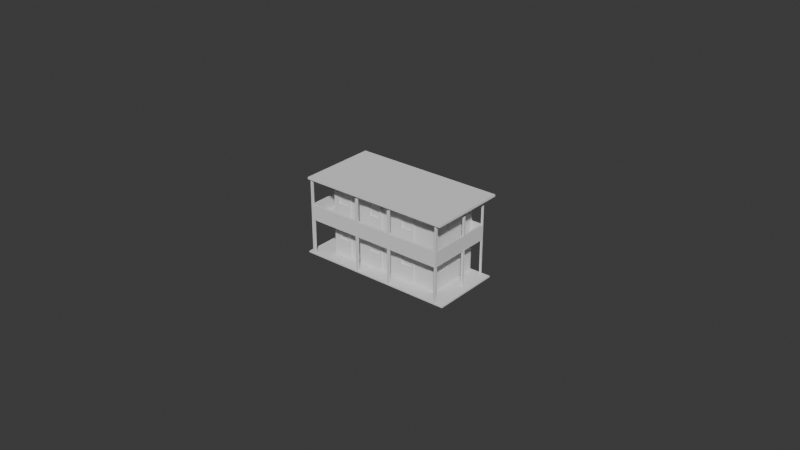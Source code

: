 # Source: Motel.blend  (saved by Blender 5.0.119; exported with 4.5.12 LTS)
import bpy
from mathutils import Matrix  # noqa: F401  (used for matrix-valued properties, if any)

bpy.ops.wm.read_factory_settings(use_empty=True)
scene = bpy.context.scene
scene.name = 'Scene'

# ---- collections
col_collection = bpy.data.collections.new('Collection'); scene.collection.children.link(col_collection)

# ---- world
world_world = bpy.data.worlds.new('World'); scene.world = world_world
world_world.use_nodes = True; world_world.node_tree.nodes.clear()
_N = world_world.node_tree.nodes; _L = world_world.node_tree.links
n0 = _N.new('ShaderNodeOutputWorld'); n0.name = 'World Output'; n0.location = (200, 100)
n1 = _N.new('ShaderNodeBackground'); n1.name = 'Background'; n1.location = (-200, 100)
n1.inputs[0].default_value = (0.05088, 0.05088, 0.05088, 1.0)
_L.new(n1.outputs[0], n0.inputs[0])
n0.is_active_output = True
world_world.color = (0.05088, 0.05088, 0.05088)
world_world.sun_shadow_jitter_overblur = 0.0

# ---- meshes
me_cube_012 = bpy.data.meshes.new('Cube.012')
me_cube_012.from_pydata([(-0.00035, -0.0003181, -0.005838), (-0.00035, -0.0003181, 0.005838), (-0.00035, 0.0003181, -0.005838), (-0.00035, 0.0003181, 0.005838), (0.00035, -0.0003181, -0.005838), (0.00035, -0.0003181, 0.005838), (0.00035, 0.0003181, -0.005838), (0.00035, 0.0003181, 0.005838), (-0.001992, -0.01299, -0.005838), (0.04881, -0.01299, -0.005838), (-0.001992, 0.009489, -0.005838), (0.04881, 0.009489, -0.005838), (-0.001992, 0.009489, -0.00628), (-0.001992, -0.01299, -0.00628), (0.04881, -0.01299, -0.00628), (0.04881, 0.009489, -0.00628), (0.04184, 0.006372, 0.01491), (0.004691, -0.008318, -0.00591), (0.01023, -0.00797, 0.01111), (0.04184, 0.006372, 0.01067), (0.004817, 0.006372, 0.01491), (0.004691, -0.008318, 0.01758), (0.004691, 0.009066, -0.00591), (0.04184, 0.002777, 0.01491), (0.004817, 0.006372, 0.01067), (0.04184, 0.002777, 0.01067), (0.006644, -0.00797, 0.01111), (0.004691, 0.009066, 0.01758), (0.04184, -0.001932, 0.01491), (0.004817, 0.002777, 0.01491), (0.04212, -0.008318, -0.00591), (0.004817, 0.002777, 0.01067), (0.04184, -0.001932, 0.01067), (0.01023, -0.00797, 0.01518), (0.04212, -0.008318, 0.01758), (0.04184, -0.005526, 0.01491), (0.004817, -0.001932, 0.01491), (0.04184, -0.005526, 0.01067), (0.04212, 0.009066, -0.00591), (0.006644, -0.00797, 0.01518), (0.04184, 0.006372, 0.00376), (0.04212, 0.009066, 0.01758), (0.004817, -0.001932, 0.01067), (0.01623, -0.00797, 0.006063), (0.04184, 0.006372, -0.0004806), (-0.0004268, 0.009066, 0.006232), (0.04184, 0.002777, 0.00376), (0.004817, -0.005526, 0.01491), (0.01623, -0.009016, 0.006063), (-0.0004268, 0.009066, 0.005436), (0.04184, 0.002777, -0.0004806), (0.004817, -0.005526, 0.01067), (0.04184, -0.001932, 0.00376), (0.01093, -0.00797, 0.006063), (-0.0004268, -0.008318, 0.005436), (0.04184, -0.001932, -0.0004806), (0.004817, 0.006372, 0.00376), (0.01093, -0.009016, 0.006063), (0.04184, -0.005526, 0.00376), (0.004817, 0.006372, -0.0004806), (-0.0004268, -0.008318, 0.006232), (0.04184, -0.005526, -0.0004806), (0.01623, -0.00797, 0.01573), (0.004691, -0.008318, 0.006232), (0.004817, 0.002777, 0.00376), (0.004691, -0.008318, 0.005436), (0.01093, -0.00797, 0.01573), (0.004817, 0.002777, -0.0004806), (0.004691, 0.009066, 0.005436), (0.004691, 0.009066, 0.006232), (0.004817, -0.001932, 0.00376), (0.02212, -0.00797, 0.01102), (0.004817, -0.001932, -0.0004806), (0.04212, 0.009066, 0.005436), (0.04212, 0.009066, 0.006232), (0.004817, -0.005526, 0.00376), (0.01853, -0.00797, 0.01102), (0.04212, -0.008318, 0.005436), (0.004817, -0.005526, -0.0004806), (0.04212, -0.008318, 0.006232), (0.02212, -0.00797, 0.01509), (0.0462, -0.008318, 0.005436), (0.0462, -0.008318, 0.006232), (0.0462, 0.009066, 0.005436), (0.01853, -0.00797, 0.01509), (0.0462, 0.009066, 0.006232), (0.02812, -0.00797, 0.005966), (0.004691, -0.01288, 0.006232), (-0.0004268, -0.01288, 0.006232), (0.02812, -0.009016, 0.005966), (-0.0004268, -0.01288, 0.005436), (0.02282, -0.00797, 0.005966), (0.004691, -0.01288, 0.005436), (0.02282, -0.009016, 0.005966), (0.0462, -0.01288, 0.005436), (0.02812, -0.00797, 0.01564), (0.0462, -0.01288, 0.006232), (0.04212, -0.01288, 0.005436), (0.02282, -0.00797, 0.01564), (0.04212, -0.01288, 0.006232), (-0.00101, -0.01336, 0.01912), (0.03401, -0.00797, 0.01092), (-0.00101, -0.01336, 0.01847), (-0.00101, 0.01204, 0.01847), (0.03042, -0.00797, 0.01092), (-0.00101, 0.01204, 0.01912), (0.000477, -0.0117, 0.01758), (0.03401, -0.00797, 0.01499), (0.000477, 0.01103, 0.01758), (0.03042, -0.00797, 0.01499), (0.04634, 0.01103, 0.01758), (0.04634, -0.0117, 0.01758), (0.04001, -0.00797, 0.00587), (0.000477, -0.0117, 0.01847), (0.000477, 0.01103, 0.01847), (0.04001, -0.009016, 0.00587), (0.0347, -0.00797, 0.00587), (0.04634, 0.01103, 0.01847), (0.04634, -0.0117, 0.01847), (0.0347, -0.009016, 0.00587), (0.004691, -0.008318, 0.01912), (0.04001, -0.00797, 0.01554), (0.004691, 0.009066, 0.01912), (0.04212, 0.009066, 0.01912), (0.0347, -0.00797, 0.01554), (0.04212, -0.008318, 0.01912), (0.01023, -0.00797, -0.000468), (0.04525, -0.01028, 0.01912), (0.001566, -0.01028, 0.01912), (0.006644, -0.00797, -0.000468), (0.001566, 0.01103, 0.01912), (0.04525, 0.01103, 0.01912), (0.04783, 0.01204, 0.01847), (0.01023, -0.00797, 0.003601), (0.04783, -0.01336, 0.01847), (0.04783, -0.01336, 0.01912), (0.006644, -0.00797, 0.003601), (0.04783, 0.01204, 0.01912), (0.0003612, 0.009066, 0.006232), (0.01623, -0.00797, -0.00552), (7.576e-05, -0.008318, 0.006232), (0.0003612, 0.009066, 0.005436), (0.01093, -0.00797, -0.00552), (0.0003612, -0.008318, 0.005436), (0.0003612, -0.01288, 0.006232), (0.01623, -0.00797, 0.004149), (0.0003612, -0.01288, 0.005436), (0.004691, -0.01214, 0.006232), (0.01093, -0.00797, 0.004149), (-0.0004268, -0.01214, 0.006232), (-0.0004268, -0.01214, 0.005436), (0.02212, -0.00797, -0.0005647), (0.004691, -0.01214, 0.005436), (0.04212, -0.01214, 0.005436), (0.01853, -0.00797, -0.0005647), (0.04212, -0.01214, 0.006232), (0.0462, -0.01214, 0.006232), (0.02212, -0.00797, 0.003504), (0.0462, -0.01214, 0.005436), (7.576e-05, -0.01214, 0.006232), (0.01853, -0.00797, 0.003504), (0.0003612, -0.01214, 0.005436), (0.04565, 0.009066, 0.005436), (0.02812, -0.00797, -0.005617), (0.04565, -0.008318, 0.005436), (0.04565, 0.009066, 0.006232), (0.02282, -0.00797, -0.005617), (0.04565, -0.008318, 0.006232), (0.04565, -0.01288, 0.005436), (0.02812, -0.00797, 0.004053), (0.04565, -0.01288, 0.006232), (0.02282, -0.00797, 0.004053), (0.04565, -0.01214, 0.005436), (0.04565, -0.01214, 0.006232), (0.004691, 0.008637, -0.00591), (0.03401, -0.00797, -0.0006614), (0.0462, 0.008637, 0.005436), (0.004691, 0.008637, 0.01758), (0.03042, -0.00797, -0.0006614), (0.04212, 0.008637, -0.00591), (0.04212, 0.008637, 0.01758), (0.03401, -0.00797, 0.003407), (0.0462, 0.008637, 0.006232), (-0.0004268, 0.008637, 0.005436), (0.03042, -0.00797, 0.003407), (-0.0004268, 0.008637, 0.006232), (0.04212, 0.008637, 0.006232), (0.04001, -0.00797, -0.005713), (0.04212, 0.008637, 0.005436), (0.0347, -0.00797, -0.005713), (0.004691, 0.008637, 0.006232), (0.004691, 0.008637, 0.005436), (-0.00101, 0.01146, 0.01847), (0.04001, -0.00797, 0.003956), (0.000477, 0.01051, 0.01758), (0.04634, 0.01051, 0.01758), (0.0347, -0.00797, 0.003956), (0.000477, 0.01051, 0.01847), (0.04634, 0.01051, 0.01847), (0.004691, 0.008637, 0.01912), (0.04212, 0.008637, 0.01912), (0.001566, 0.01051, 0.01912), (0.04525, 0.01051, 0.01912), (0.04783, 0.01146, 0.01847), (-0.00101, 0.01146, 0.01912), (0.04783, 0.01146, 0.01912), (0.0003612, 0.008637, 0.005436), (7.576e-05, 0.008637, 0.006232), (0.04565, 0.008637, 0.005436), (0.04565, 0.008637, 0.006232), (0.0001217, 0.009066, 0.01026), (0.004691, 0.009066, 0.01026), (7.576e-05, -0.008318, 0.01026), (-0.0004268, -0.008318, 0.01026), (0.0462, 0.008637, 0.01026), (0.0462, -0.008318, 0.01026), (-0.0004268, 0.008637, 0.01026), (-0.0004268, 0.009066, 0.01026), (-0.0004268, -0.01214, 0.01026), (-0.0004268, -0.01288, 0.01026), (0.004691, 0.008637, 0.01026), (0.04565, 0.009066, 0.01026), (0.0462, 0.009066, 0.01026), (9.321e-05, -0.01288, 0.01026), (0.04212, -0.01288, 0.01026), (0.004691, -0.01288, 0.01026), (0.04212, -0.01214, 0.01026), (0.0462, -0.01214, 0.01026), (7.576e-05, -0.01214, 0.01026), (7.576e-05, 0.008637, 0.01026), (0.004691, -0.01214, 0.01026), (0.0462, -0.01288, 0.01026), (0.04565, -0.01214, 0.01026), (0.04212, 0.009066, 0.01026), (0.04565, -0.008318, 0.01026), (0.04565, -0.01288, 0.01026), (0.04565, 0.008637, 0.01026), (0.04212, 0.008637, 0.01026), (0.0462, 0.008637, -0.005813), (0.0462, 0.009066, -0.005813), (0.04565, 0.009066, -0.005813), (-0.0004268, -0.01214, -0.005813), (-0.0004268, -0.01288, -0.005813), (0.0462, -0.01214, -0.005813), (0.0462, -0.01288, -0.005813), (-0.0004268, 0.009066, -0.005813), (0.0003612, 0.009066, -0.005813), (0.0003612, -0.01288, -0.005813), (0.0003612, 0.008637, -0.005813), (0.0003612, -0.01214, -0.005813), (0.04565, -0.01288, -0.005813), (0.04565, -0.01214, -0.005813), (-0.0004268, 0.008637, -0.005813), (0.04565, 0.008637, -0.005813), (-0.0004268, 0.008637, 0.01845), (-0.0004268, 0.009066, 0.01845), (-0.0004268, -0.01214, 0.01845), (-0.0004268, -0.01288, 0.01845), (9.321e-05, -0.01288, 0.01845), (0.0001217, 0.009066, 0.01845), (7.576e-05, -0.01214, 0.01845), (7.576e-05, 0.008637, 0.01845), (0.0462, -0.01288, 0.01857), (0.0462, -0.01214, 0.01857), (0.04565, -0.01214, 0.01857), (0.04565, -0.01288, 0.01857), (0.01093, -0.008318, 0.01573), (0.01093, -0.008318, 0.01569), (0.01853, -0.008318, 0.01509), (0.01623, -0.008318, 0.01573), (0.02212, -0.008318, 0.01509), (0.02282, -0.008318, 0.01208), (0.02212, -0.008318, 0.01229), (0.02282, -0.008318, 0.01564), (0.03401, -0.008318, 0.01092), (0.03401, -0.008318, 0.01499), (0.03042, -0.008318, 0.01092), (0.03042, -0.008318, 0.01499), (0.04001, -0.008318, 0.01554), (0.0347, -0.008318, 0.009085), (0.0347, -0.008318, 0.01554), (0.02812, -0.008318, 0.01564), (0.006644, -0.008318, 0.01111), (0.006644, -0.008318, 0.01518), (0.01093, -0.008318, 0.009278), (0.01093, -0.008318, 0.006232), (0.01623, -0.008318, 0.006232), (0.01023, -0.008318, 0.01111), (0.01023, -0.008318, 0.01518), (0.01853, -0.008318, 0.01102), (0.02212, -0.008318, 0.01102), (0.04001, -0.008318, 0.006232), (0.0347, -0.008318, 0.006232), (0.02812, -0.008318, 0.006232), (0.02282, -0.008318, 0.006232), (0.01093, -0.008318, 0.004149), (0.01093, -0.008318, 0.003546), (0.01853, -0.008318, 0.003504), (0.01623, -0.008318, 0.004149), (0.02212, -0.008318, 0.003504), (0.02812, -0.008318, 0.004053), (0.02812, -0.008318, 0.0008374), (0.02212, -0.008318, 0.0001533), (0.02282, -0.008318, -5.734e-05), (0.02282, -0.008318, 0.004053), (0.03401, -0.008318, -0.0006614), (0.03401, -0.008318, 0.003407), (0.03042, -0.008318, 0.0006915), (0.03042, -0.008318, -0.0006614), (0.03042, -0.008318, 0.003407), (0.04001, -0.008318, 0.003956), (0.0347, -0.008318, 0.003956), (0.006644, -0.008318, -0.000468), (0.006644, -0.008318, 0.003601), (0.01023, -0.008318, 0.003601), (0.01093, -0.008318, -0.00552), (0.01623, -0.008318, -0.00552), (0.01023, -0.008318, -0.000468), (0.01623, -0.008318, 0.0009341), (0.01853, -0.008318, 0.0007882), (0.01853, -0.008318, -0.0005647), (0.02212, -0.008318, -0.0005647), (0.0347, -0.008318, -0.005713), (0.02812, -0.008318, -0.005617), (0.04001, -0.008318, -0.005713), (0.02282, -0.008318, -0.005617), (0.01093, -0.009016, 0.006232), (0.01623, -0.009016, 0.006232), (0.02282, -0.009016, 0.006232), (0.0347, -0.009016, 0.006232), (0.02812, -0.009016, 0.006232), (0.04001, -0.009016, 0.006232), (0.004691, -0.005526, 0.01067), (0.004691, -0.005526, 0.01491), (0.004691, -0.001932, 0.01067), (0.004691, -0.001932, 0.01491), (0.004691, 0.002777, 0.01491), (0.004691, 0.002777, 0.01067), (0.004691, 0.006372, 0.01067), (0.004691, 0.006372, 0.01491), (0.004691, -0.005526, -0.0004806), (0.004691, -0.001932, -0.0004806), (0.004691, -0.005526, 0.00376), (0.004691, -0.001932, 0.00376), (0.004691, 0.002777, 0.00376), (0.004691, 0.002777, -0.0004806), (0.004691, 0.006372, -0.0004806), (0.004691, 0.006372, 0.00376), (0.04212, 0.002777, 0.01067), (0.04212, -0.001932, 0.01491), (0.04212, 0.006372, 0.01491), (0.04212, 0.006372, 0.01067), (0.04212, 0.002777, 0.01491), (0.04212, -0.005526, 0.01067), (0.04212, -0.005526, 0.01491), (0.04212, -0.001932, 0.01067), (0.04212, -0.005526, 0.00376), (0.04212, -0.001932, 0.00376), (0.04212, 0.002777, 0.00376), (0.04212, 0.006372, -0.0004806), (0.04212, 0.006372, 0.00376), (0.04212, 0.002777, -0.0004806), (0.04212, -0.005526, -0.0004806), (0.04212, -0.001932, -0.0004806), (0.04565, 0.009066, 0.01761), (0.0462, 0.009066, 0.01761), (0.0462, 0.008637, 0.01761), (0.04565, 0.008637, 0.01761), (0.01691, -0.01286, -0.005838), (0.01691, -0.01286, 0.005838), (0.01691, -0.01223, -0.005838), (0.01691, -0.01223, 0.005838), (0.01761, -0.01286, -0.005838), (0.01761, -0.01286, 0.005838), (0.01761, -0.01223, -0.005838), (0.01761, -0.01223, 0.005838), (0.02875, -0.01286, -0.005838), (0.02875, -0.01286, 0.005838), (0.02875, -0.01223, -0.005838), (0.02875, -0.01223, 0.005838), (0.02945, -0.01286, -0.005838), (0.02945, -0.01286, 0.005838), (0.02945, -0.01223, -0.005838), (0.02945, -0.01223, 0.005838), (0.01691, -0.01286, 0.01029), (0.01691, -0.01286, 0.0174), (0.01691, -0.01223, 0.01029), (0.01691, -0.01223, 0.0174), (0.01761, -0.01286, 0.01029), (0.01761, -0.01286, 0.0174), (0.01761, -0.01223, 0.01029), (0.01761, -0.01223, 0.0174), (0.02875, -0.01286, 0.01029), (0.02875, -0.01286, 0.0174), (0.02875, -0.01223, 0.01029), (0.02875, -0.01223, 0.0174), (0.02945, -0.01286, 0.01029), (0.02945, -0.01286, 0.0174), (0.02945, -0.01223, 0.01029), (0.02945, -0.01223, 0.0174), (-0.0004512, -0.0002977, 0.01027), (-0.0004512, -0.0002977, 0.01737), (-0.0004512, 0.0003386, 0.01027), (-0.0004512, 0.0003386, 0.01737), (0.0001107, -0.0002977, 0.01027), (0.0001107, -0.0002977, 0.01737), (0.0001107, 0.0003386, 0.01027), (0.0001107, 0.0003386, 0.01737), (0.04568, -0.0002977, 0.01027), (0.04568, -0.0002977, 0.01737), (0.04568, 0.0003386, 0.01027), (0.04568, 0.0003386, 0.01737), (0.04624, -0.0002977, 0.01027), (0.04624, -0.0002977, 0.01737), (0.04624, 0.0003386, 0.01027), (0.04624, 0.0003386, 0.01737), (0.04558, -0.0003181, -0.005838), (0.04558, -0.0003181, 0.005838), (0.04558, 0.0003181, -0.005838), (0.04558, 0.0003181, 0.005838), (0.04628, -0.0003181, -0.005838), (0.04628, -0.0003181, 0.005838), (0.04628, 0.0003181, -0.005838), (0.04628, 0.0003181, 0.005838)], [], [(0, 1, 3, 2), (2, 3, 7, 6), (6, 7, 5, 4), (4, 5, 1, 0), (2, 6, 4, 0), (7, 3, 1, 5), (8, 9, 11, 10), (13, 12, 15, 14), (8, 13, 14, 9), (9, 14, 15, 11), (10, 12, 13, 8), (11, 15, 12, 10), (161, 152, 92, 146), (162, 165, 85, 83), (96, 156, 227, 231), (206, 143, 54, 183), (174, 179, 30, 17), (177, 21, 106, 194), (182, 82, 81, 176), (138, 141, 49, 45), (185, 45, 49, 183), (144, 87, 225, 223), (149, 150, 90, 88), (161, 146, 247, 249), (69, 74, 73, 68), (156, 82, 215, 227), (270, 272, 271, 273), (275, 274, 279, 280), (292, 279, 274, 276, 277, 275, 280, 278, 291, 79, 34, 21, 63, 285, 284, 287, 282, 283, 288, 267, 266, 269, 286, 294, 271, 272, 290, 289, 268, 270, 273, 281, 293), (287, 284, 267, 288), (174, 191, 68, 22), (190, 177, 27, 69), (308, 307, 301, 323, 325, 303, 302, 321, 320, 319, 318, 316, 315, 296, 314, 317, 312, 313, 65, 17, 30, 324, 322, 311, 306, 305), (314, 296, 295, 298, 318, 319, 297, 299, 302, 303, 304, 300, 301, 307, 309, 306, 311, 310, 324, 30, 77, 65, 313), (69, 27, 41, 74), (22, 68, 73, 38), (186, 180, 350, 351), (350, 180, 34, 354, 349, 355, 353, 79, 186, 351, 348, 352), (354, 34, 79, 353), (77, 30, 179, 188, 360, 359, 361, 358, 357, 363, 362, 356), (360, 188, 77, 356, 357, 358), (170, 168, 94, 96), (99, 87, 92, 97), (146, 144, 88, 90), (152, 153, 97, 92), (88, 144, 223, 219), (158, 94, 244, 243), (158, 156, 96, 94), (132, 103, 105, 137), (201, 130, 105, 204), (180, 41, 110, 195), (202, 127, 135, 205), (194, 106, 113, 197), (106, 111, 118, 113), (110, 108, 114, 117), (195, 110, 117, 198), (21, 34, 111, 106), (197, 113, 102, 192), (198, 117, 132, 203), (41, 27, 108, 110), (200, 199, 120, 125), (122, 123, 131, 130), (125, 120, 128, 127), (200, 125, 127, 202), (199, 122, 130, 201), (102, 134, 135, 100), (192, 102, 100, 204), (203, 132, 137, 205), (113, 118, 134, 102), (117, 114, 103, 132), (127, 128, 100, 135), (130, 131, 137, 105), (92, 87, 144, 146), (45, 185, 216, 217), (69, 68, 141, 138), (191, 65, 143, 206), (49, 141, 246, 245), (54, 143, 161, 150), (63, 140, 159, 147), (81, 82, 156, 158), (164, 81, 158, 172), (326, 285, 63, 147, 155, 79, 291, 331, 329, 292, 293, 330, 328, 294, 286, 327), (167, 79, 155, 173), (65, 77, 153, 152), (60, 54, 150, 149), (143, 65, 152, 161), (190, 69, 211, 220), (77, 164, 172, 153), (153, 172, 168, 97), (74, 186, 237, 233), (99, 97, 168, 170), (188, 73, 162, 208), (186, 79, 167, 209), (73, 74, 165, 162), (69, 138, 210, 211), (77, 188, 208, 164), (63, 190, 207, 140), (68, 191, 206, 141), (134, 203, 205, 135), (103, 192, 204, 105), (120, 199, 201, 128), (123, 200, 202, 131), (123, 122, 199, 200), (118, 198, 203, 134), (114, 197, 192, 103), (111, 195, 198, 118), (108, 194, 197, 114), (131, 202, 205, 137), (34, 180, 195, 111), (128, 201, 204, 100), (38, 73, 188, 179), (74, 41, 180, 186), (21, 333, 332, 63), (337, 338, 190, 63, 332, 334, 335, 333, 21, 177, 339, 336), (177, 190, 338, 339), (343, 342, 65, 191, 347, 344), (347, 191, 174, 17, 65, 342, 340, 341, 343, 344, 345, 346), (164, 208, 176, 81), (185, 60, 213, 216), (60, 185, 183, 54), (85, 182, 176, 83), (27, 177, 194, 108), (22, 38, 179, 174), (141, 206, 248, 246), (85, 165, 221, 222), (229, 210, 259, 261), (236, 234, 215, 214), (217, 216, 254, 255), (226, 230, 225, 224), (230, 228, 223, 225), (220, 211, 210, 229), (212, 213, 218, 228), (215, 234, 232, 227), (235, 231, 262, 265), (233, 237, 236, 221), (214, 222, 365, 366), (212, 229, 216, 213), (159, 140, 212, 228), (165, 74, 233, 221), (149, 88, 219, 218), (209, 167, 234, 236), (87, 99, 224, 225), (186, 209, 236, 237), (147, 159, 228, 230), (140, 207, 229, 212), (170, 96, 231, 235), (207, 190, 220, 229), (82, 182, 214, 215), (155, 147, 230, 226), (182, 85, 222, 214), (60, 149, 218, 213), (167, 173, 232, 234), (138, 45, 217, 210), (170, 235, 224, 99), (155, 226, 232, 173), (224, 235, 232, 226), (253, 240, 239, 238), (251, 243, 244, 250), (241, 249, 247, 242), (246, 248, 252, 245), (206, 183, 252, 248), (168, 172, 251, 250), (83, 176, 238, 239), (146, 90, 242, 247), (176, 208, 253, 238), (90, 150, 241, 242), (208, 162, 240, 253), (94, 168, 250, 244), (162, 83, 239, 240), (150, 161, 249, 241), (172, 158, 243, 251), (183, 49, 245, 252), (261, 259, 255, 254), (260, 256, 257, 258), (216, 229, 261, 254), (218, 219, 257, 256), (223, 228, 260, 258), (228, 218, 256, 260), (210, 217, 255, 259), (219, 223, 258, 257), (263, 264, 265, 262), (227, 232, 264, 263), (231, 227, 263, 262), (232, 235, 265, 264), (287, 18, 26, 282), (282, 26, 39, 283), (283, 39, 33, 288), (288, 33, 18, 287), (26, 18, 33, 39), (43, 53, 57, 48), (285, 326, 57, 53, 66, 266, 267, 284), (266, 66, 62, 269), (286, 269, 62, 43, 48, 327), (53, 43, 62, 66), (48, 57, 326, 327), (290, 71, 76, 289), (289, 76, 84, 268), (268, 84, 80, 270), (272, 270, 80, 71, 290), (76, 71, 80, 84), (86, 91, 93, 89), (294, 328, 93, 91, 98, 273, 271), (273, 98, 95, 281), (293, 281, 95, 86, 89, 330), (91, 86, 95, 98), (89, 93, 328, 330), (274, 101, 104, 276), (276, 104, 109, 277), (277, 109, 107, 275), (275, 107, 101, 274), (104, 101, 107, 109), (112, 116, 119, 115), (292, 329, 119, 116, 124, 280, 279), (280, 124, 121, 278), (291, 278, 121, 112, 115, 331), (116, 112, 121, 124), (115, 119, 329, 331), (317, 126, 129, 312), (312, 129, 136, 313), (313, 136, 133, 314), (314, 133, 126, 317), (129, 126, 133, 136), (316, 139, 142, 315), (296, 315, 142, 148, 295), (295, 148, 145, 298), (318, 298, 145, 139, 316), (142, 139, 145, 148), (321, 151, 154, 320), (319, 320, 154, 160, 297), (297, 160, 157, 299), (302, 299, 157, 151, 321), (154, 151, 157, 160), (323, 163, 166, 325), (303, 325, 166, 171, 304), (304, 171, 169, 300), (301, 300, 169, 163, 323), (166, 163, 169, 171), (305, 175, 178, 308), (307, 308, 178, 184, 309), (309, 184, 181, 306), (306, 181, 175, 305), (178, 175, 181, 184), (324, 187, 189, 322), (189, 196, 311, 322), (311, 196, 193, 310), (310, 193, 187, 324), (189, 187, 193, 196), (338, 24, 20, 339), (337, 31, 24, 338), (336, 29, 31, 337), (339, 20, 29, 336), (31, 29, 20, 24), (334, 42, 36, 335), (332, 51, 42, 334), (333, 47, 51, 332), (335, 36, 47, 333), (51, 47, 36, 42), (346, 59, 56, 347), (345, 67, 59, 346), (344, 64, 67, 345), (347, 56, 64, 344), (67, 64, 56, 59), (341, 72, 70, 343), (340, 78, 72, 341), (342, 75, 78, 340), (343, 70, 75, 342), (78, 75, 70, 72), (16, 19, 351, 350), (19, 25, 348, 351), (25, 23, 352, 348), (23, 16, 350, 352), (19, 16, 23, 25), (28, 32, 355, 349), (32, 37, 353, 355), (37, 35, 354, 353), (35, 28, 349, 354), (32, 28, 35, 37), (40, 44, 359, 360), (44, 50, 361, 359), (50, 46, 358, 361), (46, 40, 360, 358), (44, 40, 46, 50), (52, 55, 363, 357), (55, 61, 362, 363), (61, 58, 356, 362), (58, 52, 357, 356), (55, 52, 58, 61), (364, 367, 366, 365), (222, 221, 364, 365), (221, 236, 367, 364), (236, 214, 366, 367), (368, 369, 371, 370), (370, 371, 375, 374), (374, 375, 373, 372), (372, 373, 369, 368), (370, 374, 372, 368), (375, 371, 369, 373), (376, 377, 379, 378), (378, 379, 383, 382), (382, 383, 381, 380), (380, 381, 377, 376), (378, 382, 380, 376), (383, 379, 377, 381), (384, 385, 387, 386), (386, 387, 391, 390), (390, 391, 389, 388), (388, 389, 385, 384), (386, 390, 388, 384), (391, 387, 385, 389), (392, 393, 395, 394), (394, 395, 399, 398), (398, 399, 397, 396), (396, 397, 393, 392), (394, 398, 396, 392), (399, 395, 393, 397), (400, 401, 403, 402), (402, 403, 407, 406), (406, 407, 405, 404), (404, 405, 401, 400), (402, 406, 404, 400), (407, 403, 401, 405), (408, 409, 411, 410), (410, 411, 415, 414), (414, 415, 413, 412), (412, 413, 409, 408), (410, 414, 412, 408), (415, 411, 409, 413), (416, 417, 419, 418), (418, 419, 423, 422), (422, 423, 421, 420), (420, 421, 417, 416), (418, 422, 420, 416), (423, 419, 417, 421)])
_uv = me_cube_012.uv_layers.new(name='UVMap')
_uv.uv.foreach_set('vector', [0.375, 0.0, 0.625, 0.0, 0.625, 0.25, 0.375, 0.25, 0.375, 0.25, 0.625, 0.25, 0.625, 0.5, 0.375, 0.5, 0.375, 0.5, 0.625, 0.5, 0.625, 0.75, 0.375, 0.75, 0.375, 0.75, 0.625, 0.75, 0.625, 1.0, 0.375, 1.0, 0.125, 0.5, 0.375, 0.5, 0.375, 0.75, 0.125, 0.75, 0.625, 0.5, 0.875, 0.5, 0.875, 0.75, 0.625, 0.75, 0.0, 0.0, 1.0, 0.0, 1.0, 1.0, 0.0, 1.0, 0.0, 0.0, 0.0, 1.0, 1.0, 1.0, 1.0, 0.0, 0.0, 0.0, 0.0, 0.0, 1.0, 0.0, 1.0, 0.0, 1.0, 0.0, 1.0, 0.0, 1.0, 1.0, 1.0, 1.0, 0.0, 1.0, 0.0, 1.0, 0.0, 0.0, 0.0, 0.0, 1.0, 1.0, 1.0, 1.0, 0.0, 1.0, 0.0, 1.0, 0.4958, 0.0, 0.4958, 0.0, 0.4958, 0.0, 0.4958, 0.0, 0.4958, 0.5, 0.5042, 0.5, 0.5042, 0.5, 0.4958, 0.5, 0.5042, 0.75, 0.5042, 0.75, 0.5042, 0.75, 0.5042, 0.75, 0.4958, 0.2438, 0.4958, 0.0, 0.4958, 0.0, 0.4958, 0.2438, 0.125, 0.5062, 0.375, 0.5062, 0.375, 0.75, 0.125, 0.75, 0.625, 0.2438, 0.625, 0.0, 0.625, 0.0, 0.625, 0.2438, 0.5042, 0.5062, 0.5042, 0.75, 0.4958, 0.75, 0.4958, 0.5062, 0.5042, 0.25, 0.4958, 0.25, 0.4958, 0.25, 0.5042, 0.25, 0.5042, 0.2438, 0.5042, 0.25, 0.4958, 0.25, 0.4958, 0.2438, 0.5042, 1.0, 0.5042, 1.0, 0.5042, 1.0, 0.5042, 1.0, 0.5042, 0.0, 0.4958, 0.0, 0.4958, 0.0, 0.5042, 0.0, 0.4958, 0.0, 0.4958, 0.0, 0.4958, 0.0, 0.4958, 0.0, 0.5042, 0.25, 0.5042, 0.5, 0.4958, 0.5, 0.4958, 0.25, 0.5042, 0.75, 0.5042, 0.75, 0.5042, 0.75, 0.5042, 0.75, 0.5985, 0.8836, 0.5688, 0.8836, 0.5665, 0.879, 0.6043, 0.879, 0.5975, 0.8042, 0.5542, 0.8042, 0.5346, 0.7996, 0.6033, 0.7996, 0.5042, 0.7996, 0.5346, 0.7996, 0.5542, 0.8042, 0.5542, 0.8282, 0.5975, 0.8282, 0.5975, 0.8042, 0.6033, 0.7996, 0.6033, 0.7756, 0.5042, 0.7756, 0.5042, 0.75, 0.625, 0.75, 0.625, 1.0, 0.5042, 1.0, 0.5042, 0.9583, 0.5367, 0.9583, 0.5562, 0.963, 0.5562, 0.987, 0.5995, 0.987, 0.5995, 0.963, 0.6049, 0.9583, 0.6054, 0.9583, 0.6054, 0.9344, 0.5042, 0.9344, 0.5042, 0.879, 0.5665, 0.879, 0.5688, 0.8836, 0.5552, 0.8836, 0.5552, 0.9076, 0.5985, 0.9076, 0.5985, 0.8836, 0.6043, 0.879, 0.6043, 0.855, 0.5042, 0.855, 0.5562, 0.963, 0.5367, 0.9583, 0.6049, 0.9583, 0.5995, 0.963, 0.375, 0.2438, 0.4958, 0.2438, 0.4958, 0.25, 0.375, 0.25, 0.5042, 0.2438, 0.625, 0.2438, 0.625, 0.25, 0.5042, 0.25, 0.4309, 0.8282, 0.4453, 0.8282, 0.4468, 0.855, 0.3781, 0.855, 0.3781, 0.879, 0.4373, 0.879, 0.4395, 0.8836, 0.4319, 0.8836, 0.4319, 0.9076, 0.4463, 0.9076, 0.4478, 0.9344, 0.3791, 0.9344, 0.3791, 0.9583, 0.4756, 0.9583, 0.4762, 0.963, 0.4329, 0.963, 0.4329, 0.987, 0.4762, 0.987, 0.4958, 1.0, 0.375, 1.0, 0.375, 0.75, 0.3771, 0.7756, 0.3771, 0.7996, 0.48, 0.7996, 0.4742, 0.8042, 0.4309, 0.8042, 0.4762, 0.963, 0.4756, 0.9583, 0.4821, 0.9583, 0.4821, 0.9344, 0.4478, 0.9344, 0.4463, 0.9076, 0.4752, 0.9076, 0.4752, 0.8836, 0.4395, 0.8836, 0.4373, 0.879, 0.481, 0.879, 0.481, 0.855, 0.4468, 0.855, 0.4453, 0.8282, 0.4742, 0.8282, 0.4742, 0.8042, 0.48, 0.7996, 0.48, 0.7756, 0.3771, 0.7756, 0.375, 0.75, 0.4958, 0.75, 0.4958, 1.0, 0.4762, 0.987, 0.5042, 0.25, 0.625, 0.25, 0.625, 0.5, 0.5042, 0.5, 0.375, 0.25, 0.4958, 0.25, 0.4958, 0.5, 0.375, 0.5, 0.5042, 0.5062, 0.625, 0.5062, 0.5966, 0.5387, 0.5515, 0.5387, 0.5966, 0.5387, 0.625, 0.5062, 0.625, 0.75, 0.5966, 0.7099, 0.5966, 0.6582, 0.5515, 0.6582, 0.5515, 0.7099, 0.5042, 0.75, 0.5042, 0.5062, 0.5515, 0.5387, 0.5515, 0.5904, 0.5966, 0.5904, 0.5966, 0.7099, 0.625, 0.75, 0.5042, 0.75, 0.5515, 0.7099, 0.4958, 0.75, 0.375, 0.75, 0.375, 0.5062, 0.4958, 0.5062, 0.4779, 0.5387, 0.4328, 0.5387, 0.4328, 0.5904, 0.4779, 0.5904, 0.4779, 0.6582, 0.4328, 0.6582, 0.4328, 0.7099, 0.4779, 0.7099, 0.4779, 0.5387, 0.4958, 0.5062, 0.4958, 0.75, 0.4779, 0.7099, 0.4779, 0.6582, 0.4779, 0.5904, 0.5042, 0.75, 0.4958, 0.75, 0.4958, 0.75, 0.5042, 0.75, 0.5042, 0.75, 0.5042, 1.0, 0.4958, 1.0, 0.4958, 0.75, 0.4958, 1.0, 0.5042, 1.0, 0.5042, 1.0, 0.4958, 1.0, 0.4958, 1.0, 0.4958, 0.75, 0.4958, 0.75, 0.4958, 1.0, 0.5042, 1.0, 0.5042, 1.0, 0.5042, 1.0, 0.5042, 1.0, 0.4958, 0.75, 0.4958, 0.75, 0.4958, 0.75, 0.4958, 0.75, 0.4958, 0.75, 0.5042, 0.75, 0.5042, 0.75, 0.4958, 0.75, 0.625, 0.5, 0.625, 0.25, 0.625, 0.25, 0.625, 0.5, 0.875, 0.5062, 0.875, 0.5, 0.875, 0.5, 0.875, 0.5062, 0.625, 0.5062, 0.625, 0.5, 0.625, 0.5, 0.625, 0.5062, 0.625, 0.5062, 0.625, 0.75, 0.625, 0.75, 0.625, 0.5062, 0.625, 0.2438, 0.625, 0.0, 0.625, 0.0, 0.625, 0.2438, 0.625, 1.0, 0.625, 0.75, 0.625, 0.75, 0.625, 1.0, 0.625, 0.5, 0.625, 0.25, 0.625, 0.25, 0.625, 0.5, 0.625, 0.5062, 0.625, 0.5, 0.625, 0.5, 0.625, 0.5062, 0.625, 1.0, 0.625, 0.75, 0.625, 0.75, 0.625, 1.0, 0.625, 0.2438, 0.625, 0.0, 0.625, 0.0, 0.625, 0.2438, 0.625, 0.5062, 0.625, 0.5, 0.625, 0.5, 0.625, 0.5062, 0.625, 0.5, 0.625, 0.25, 0.625, 0.25, 0.625, 0.5, 0.625, 0.5062, 0.875, 0.5062, 0.875, 0.75, 0.625, 0.75, 0.875, 0.5, 0.625, 0.5, 0.625, 0.5, 0.875, 0.5, 0.625, 0.75, 0.875, 0.75, 0.875, 0.75, 0.625, 0.75, 0.625, 0.5062, 0.625, 0.75, 0.625, 0.75, 0.625, 0.5062, 0.875, 0.5062, 0.875, 0.5, 0.875, 0.5, 0.875, 0.5062, 0.625, 1.0, 0.625, 0.75, 0.625, 0.75, 0.625, 1.0, 0.625, 0.2438, 0.625, 0.0, 0.625, 0.0, 0.625, 0.2438, 0.625, 0.5062, 0.625, 0.5, 0.625, 0.5, 0.625, 0.5062, 0.625, 1.0, 0.625, 0.75, 0.625, 0.75, 0.625, 1.0, 0.625, 0.5, 0.625, 0.25, 0.625, 0.25, 0.625, 0.5, 0.625, 0.75, 0.875, 0.75, 0.875, 0.75, 0.625, 0.75, 0.875, 0.5, 0.625, 0.5, 0.625, 0.5, 0.875, 0.5, 0.4958, 1.0, 0.5042, 1.0, 0.5042, 1.0, 0.4958, 1.0, 0.5042, 0.25, 0.5042, 0.2438, 0.5042, 0.2438, 0.5042, 0.25, 0.5042, 0.25, 0.4958, 0.25, 0.4958, 0.25, 0.5042, 0.25, 0.4958, 0.2438, 0.4958, 0.0, 0.4958, 0.0, 0.4958, 0.2438, 0.4958, 0.25, 0.4958, 0.25, 0.4958, 0.25, 0.4958, 0.25, 0.4958, 0.0, 0.4958, 0.0, 0.4958, 0.0, 0.4958, 0.0, 0.5042, 0.0, 0.5042, 0.0, 0.5042, 0.0, 0.5042, 0.0, 0.4958, 0.75, 0.5042, 0.75, 0.5042, 0.75, 0.4958, 0.75, 0.4958, 0.75, 0.4958, 0.75, 0.4958, 0.75, 0.4958, 0.75, 0.5042, 0.9583, 0.5042, 0.9583, 0.5042, 1.0, 0.5042, 1.0, 0.5042, 0.75, 0.5042, 0.75, 0.5042, 0.7756, 0.5042, 0.7756, 0.5042, 0.7996, 0.5042, 0.7996, 0.5042, 0.855, 0.5042, 0.855, 0.5042, 0.879, 0.5042, 0.879, 0.5042, 0.9344, 0.5042, 0.9344, 0.5042, 0.75, 0.5042, 0.75, 0.5042, 0.75, 0.5042, 0.75, 0.4958, 1.0, 0.4958, 0.75, 0.4958, 0.75, 0.4958, 1.0, 0.5042, 0.0, 0.4958, 0.0, 0.4958, 0.0, 0.5042, 0.0, 0.4958, 0.0, 0.4958, 0.0, 0.4958, 0.0, 0.4958, 0.0, 0.5042, 0.2438, 0.5042, 0.25, 0.5042, 0.25, 0.5042, 0.2438, 0.4958, 0.75, 0.4958, 0.75, 0.4958, 0.75, 0.4958, 0.75, 0.4958, 0.75, 0.4958, 0.75, 0.4958, 0.75, 0.4958, 0.75, 0.5042, 0.5, 0.5042, 0.5062, 0.5042, 0.5062, 0.5042, 0.5, 0.5042, 0.75, 0.4958, 0.75, 0.4958, 0.75, 0.5042, 0.75, 0.4958, 0.5062, 0.4958, 0.5, 0.4958, 0.5, 0.4958, 0.5062, 0.5042, 0.5062, 0.5042, 0.75, 0.5042, 0.75, 0.5042, 0.5062, 0.4958, 0.5, 0.5042, 0.5, 0.5042, 0.5, 0.4958, 0.5, 0.5042, 0.25, 0.5042, 0.25, 0.5042, 0.25, 0.5042, 0.25, 0.4958, 0.75, 0.4958, 0.5062, 0.4958, 0.5062, 0.4958, 0.75, 0.5042, 0.0, 0.5042, 0.2438, 0.5042, 0.2438, 0.5042, 0.0, 0.4958, 0.25, 0.4958, 0.2438, 0.4958, 0.2438, 0.4958, 0.25, 0.625, 0.75, 0.625, 0.5062, 0.625, 0.5062, 0.625, 0.75, 0.625, 0.25, 0.625, 0.2438, 0.625, 0.2438, 0.625, 0.25, 0.875, 0.75, 0.875, 0.5062, 0.875, 0.5062, 0.875, 0.75, 0.625, 0.5, 0.625, 0.5062, 0.625, 0.5062, 0.625, 0.5, 0.625, 0.5, 0.875, 0.5, 0.875, 0.5062, 0.625, 0.5062, 0.625, 0.75, 0.625, 0.5062, 0.625, 0.5062, 0.625, 0.75, 0.625, 0.25, 0.625, 0.2438, 0.625, 0.2438, 0.625, 0.25, 0.625, 0.75, 0.625, 0.5062, 0.625, 0.5062, 0.625, 0.75, 0.625, 0.25, 0.625, 0.2438, 0.625, 0.2438, 0.625, 0.25, 0.625, 0.5, 0.625, 0.5062, 0.625, 0.5062, 0.625, 0.5, 0.625, 0.75, 0.625, 0.5062, 0.625, 0.5062, 0.625, 0.75, 0.875, 0.75, 0.875, 0.5062, 0.875, 0.5062, 0.875, 0.75, 0.375, 0.5, 0.4958, 0.5, 0.4958, 0.5062, 0.375, 0.5062, 0.5042, 0.5, 0.625, 0.5, 0.625, 0.5062, 0.5042, 0.5062, 0.625, 0.0, 0.5966, 0.04015, 0.5515, 0.04015, 0.5042, 0.0, 0.5515, 0.1596, 0.5515, 0.2113, 0.5042, 0.2438, 0.5042, 0.0, 0.5515, 0.04015, 0.5515, 0.09184, 0.5966, 0.09184, 0.5966, 0.04015, 0.625, 0.0, 0.625, 0.2438, 0.5966, 0.2113, 0.5966, 0.1596, 0.625, 0.2438, 0.5042, 0.2438, 0.5515, 0.2113, 0.5966, 0.2113, 0.4779, 0.09184, 0.4779, 0.04015, 0.4958, 0.0, 0.4958, 0.2438, 0.4779, 0.2113, 0.4779, 0.1596, 0.4779, 0.2113, 0.4958, 0.2438, 0.375, 0.2438, 0.375, 0.0, 0.4958, 0.0, 0.4779, 0.04015, 0.4328, 0.04015, 0.4328, 0.09184, 0.4779, 0.09184, 0.4779, 0.1596, 0.4328, 0.1596, 0.4328, 0.2113, 0.4958, 0.75, 0.4958, 0.5062, 0.4958, 0.5062, 0.4958, 0.75, 0.5042, 0.2438, 0.5042, 0.0, 0.5042, 0.0, 0.5042, 0.2438, 0.5042, 0.0, 0.5042, 0.2438, 0.4958, 0.2438, 0.4958, 0.0, 0.5042, 0.5, 0.5042, 0.5062, 0.4958, 0.5062, 0.4958, 0.5, 0.625, 0.25, 0.625, 0.2438, 0.625, 0.2438, 0.625, 0.25, 0.125, 0.5, 0.375, 0.5, 0.375, 0.5062, 0.125, 0.5062, 0.4958, 0.25, 0.4958, 0.2438, 0.4958, 0.2438, 0.4958, 0.25, 0.5042, 0.5, 0.5042, 0.5, 0.5042, 0.5, 0.5042, 0.5, 0.5042, 0.2438, 0.5042, 0.25, 0.5042, 0.25, 0.5042, 0.2438, 0.5042, 0.5062, 0.5042, 0.75, 0.5042, 0.75, 0.5042, 0.5062, 0.5042, 0.25, 0.5042, 0.2438, 0.5042, 0.2438, 0.5042, 0.25, 0.5042, 0.75, 0.5042, 1.0, 0.5042, 1.0, 0.5042, 0.75, 0.5042, 0.0, 0.5042, 0.0, 0.5042, 0.0, 0.5042, 0.0, 0.5042, 0.2438, 0.5042, 0.25, 0.5042, 0.25, 0.5042, 0.2438, 0.5042, 0.0, 0.5042, 0.0, 0.5042, 0.0, 0.5042, 0.0, 0.5042, 0.75, 0.5042, 0.75, 0.5042, 0.75, 0.5042, 0.75, 0.5042, 0.75, 0.5042, 0.75, 0.5042, 0.75, 0.5042, 0.75, 0.5042, 0.5, 0.5042, 0.5062, 0.5042, 0.5062, 0.5042, 0.5, 0.5042, 0.5062, 0.5042, 0.5, 0.5042, 0.5, 0.5042, 0.5062, 0.5042, 0.0, 0.5042, 0.2438, 0.5042, 0.2438, 0.5042, 0.0, 0.5042, 0.0, 0.5042, 0.0, 0.5042, 0.0, 0.5042, 0.0, 0.5042, 0.5, 0.5042, 0.5, 0.5042, 0.5, 0.5042, 0.5, 0.5042, 0.0, 0.5042, 0.0, 0.5042, 0.0, 0.5042, 0.0, 0.5042, 0.5062, 0.5042, 0.75, 0.5042, 0.75, 0.5042, 0.5062, 0.5042, 1.0, 0.5042, 0.75, 0.5042, 0.75, 0.5042, 1.0, 0.5042, 0.5062, 0.5042, 0.5062, 0.5042, 0.5062, 0.5042, 0.5062, 0.5042, 0.0, 0.5042, 0.0, 0.5042, 0.0, 0.5042, 0.0, 0.5042, 0.0, 0.5042, 0.2438, 0.5042, 0.2438, 0.5042, 0.0, 0.5042, 0.75, 0.5042, 0.75, 0.5042, 0.75, 0.5042, 0.75, 0.5042, 0.2438, 0.5042, 0.2438, 0.5042, 0.2438, 0.5042, 0.2438, 0.5042, 0.75, 0.5042, 0.5062, 0.5042, 0.5062, 0.5042, 0.75, 0.5042, 0.75, 0.5042, 1.0, 0.5042, 1.0, 0.5042, 0.75, 0.5042, 0.5062, 0.5042, 0.5, 0.5042, 0.5, 0.5042, 0.5062, 0.5042, 0.0, 0.5042, 0.0, 0.5042, 0.0, 0.5042, 0.0, 0.5042, 0.75, 0.5042, 0.75, 0.5042, 0.75, 0.5042, 0.75, 0.5042, 0.25, 0.5042, 0.25, 0.5042, 0.25, 0.5042, 0.25, 0.5042, 0.75, 0.5042, 0.75, 0.5042, 0.75, 0.5042, 0.75, 0.5042, 0.75, 0.5042, 0.75, 0.5042, 0.75, 0.5042, 0.75, 0.5042, 0.75, 0.5042, 0.75, 0.5042, 0.75, 0.5042, 0.75, 0.4958, 0.5062, 0.4958, 0.5, 0.4958, 0.5, 0.4958, 0.5062, 0.4958, 0.75, 0.4958, 0.75, 0.4958, 0.75, 0.4958, 0.75, 0.4958, 0.0, 0.4958, 0.0, 0.4958, 0.0, 0.4958, 0.0, 0.4958, 0.25, 0.4958, 0.2438, 0.4958, 0.2438, 0.4958, 0.25, 0.4958, 0.2438, 0.4958, 0.2438, 0.4958, 0.2438, 0.4958, 0.2438, 0.4958, 0.75, 0.4958, 0.75, 0.4958, 0.75, 0.4958, 0.75, 0.4958, 0.5, 0.4958, 0.5062, 0.4958, 0.5062, 0.4958, 0.5, 0.4958, 1.0, 0.4958, 1.0, 0.4958, 1.0, 0.4958, 1.0, 0.4958, 0.5062, 0.4958, 0.5062, 0.4958, 0.5062, 0.4958, 0.5062, 0.4958, 0.0, 0.4958, 0.0, 0.4958, 0.0, 0.4958, 0.0, 0.4958, 0.5062, 0.4958, 0.5, 0.4958, 0.5, 0.4958, 0.5062, 0.4958, 0.75, 0.4958, 0.75, 0.4958, 0.75, 0.4958, 0.75, 0.4958, 0.5, 0.4958, 0.5, 0.4958, 0.5, 0.4958, 0.5, 0.4958, 0.0, 0.4958, 0.0, 0.4958, 0.0, 0.4958, 0.0, 0.4958, 0.75, 0.4958, 0.75, 0.4958, 0.75, 0.4958, 0.75, 0.4958, 0.2438, 0.4958, 0.25, 0.4958, 0.25, 0.4958, 0.2438, 0.5042, 0.2438, 0.5042, 0.25, 0.5042, 0.25, 0.5042, 0.2438, 0.5042, 0.0, 0.5042, 0.0, 0.5042, 0.0, 0.5042, 0.0, 0.5042, 0.2438, 0.5042, 0.2438, 0.5042, 0.2438, 0.5042, 0.2438, 0.5042, 0.0, 0.5042, 0.0, 0.5042, 0.0, 0.5042, 0.0, 0.5042, 0.0, 0.5042, 0.0, 0.5042, 0.0, 0.5042, 0.0, 0.5042, 0.0, 0.5042, 0.0, 0.5042, 0.0, 0.5042, 0.0, 0.5042, 0.25, 0.5042, 0.25, 0.5042, 0.25, 0.5042, 0.25, 0.5042, 1.0, 0.5042, 1.0, 0.5042, 1.0, 0.5042, 1.0, 0.5042, 0.75, 0.5042, 0.75, 0.5042, 0.75, 0.5042, 0.75, 0.5042, 0.75, 0.5042, 0.75, 0.5042, 0.75, 0.5042, 0.75, 0.5042, 0.75, 0.5042, 0.75, 0.5042, 0.75, 0.5042, 0.75, 0.5042, 0.75, 0.5042, 0.75, 0.5042, 0.75, 0.5042, 0.75, 0.4581, 0.0, 0.375, 0.25, 0.375, 0.25, 0.4581, 0.0, 0.375, 0.25, 0.375, 0.25, 0.375, 0.5, 0.375, 0.5, 0.4581, 0.5, 0.375, 0.75, 0.375, 0.75, 0.4581, 0.5, 0.375, 0.75, 0.375, 0.75, 0.375, 1.0, 0.375, 1.0, 0.125, 0.5, 0.125, 0.75, 0.125, 0.75, 0.125, 0.5, 0.375, 0.25, 0.375, 0.25, 0.625, 0.0, 0.625, 0.0, 0.375, 0.2544, 0.375, 0.2544, 0.375, 0.25, 0.375, 0.25, 0.375, 0.5, 0.375, 0.5, 0.375, 0.4988, 0.375, 0.3331, 0.4581, 0.5, 0.375, 0.75, 0.375, 0.75, 0.4581, 0.5, 0.375, 0.9956, 0.375, 0.75, 0.375, 0.75, 0.375, 1.0, 0.375, 1.0, 0.375, 0.9956, 0.125, 0.5, 0.125, 0.75, 0.125, 0.75, 0.125, 0.5, 0.625, 0.75, 0.625, 0.5, 0.625, 0.5, 0.625, 0.75, 0.4581, 0.0, 0.375, 0.25, 0.375, 0.25, 0.4581, 0.0, 0.375, 0.25, 0.375, 0.25, 0.375, 0.5, 0.375, 0.5, 0.4581, 0.5, 0.375, 0.75, 0.375, 0.75, 0.4581, 0.5, 0.375, 0.9216, 0.375, 0.75, 0.375, 0.75, 0.375, 1.0, 0.375, 1.0, 0.125, 0.5, 0.125, 0.75, 0.125, 0.75, 0.125, 0.5, 0.375, 0.25, 0.375, 0.25, 0.625, 0.0, 0.625, 0.0, 0.375, 0.2569, 0.375, 0.2569, 0.375, 0.25, 0.375, 0.25, 0.375, 0.5, 0.375, 0.5, 0.375, 0.4082, 0.4581, 0.5, 0.375, 0.75, 0.375, 0.75, 0.4581, 0.5, 0.375, 0.9931, 0.375, 0.75, 0.375, 0.75, 0.375, 1.0, 0.375, 1.0, 0.375, 0.9931, 0.125, 0.5, 0.125, 0.75, 0.125, 0.75, 0.125, 0.5, 0.625, 0.75, 0.625, 0.5, 0.625, 0.5, 0.625, 0.75, 0.4581, 0.0, 0.375, 0.25, 0.375, 0.25, 0.4581, 0.0, 0.375, 0.25, 0.375, 0.25, 0.375, 0.5, 0.375, 0.5, 0.4581, 0.5, 0.375, 0.75, 0.375, 0.75, 0.4581, 0.5, 0.375, 0.75, 0.375, 0.75, 0.375, 1.0, 0.375, 1.0, 0.125, 0.5, 0.125, 0.75, 0.125, 0.75, 0.125, 0.5, 0.375, 0.25, 0.375, 0.25, 0.625, 0.0, 0.625, 0.0, 0.375, 0.2594, 0.375, 0.2594, 0.375, 0.25, 0.375, 0.25, 0.375, 0.5, 0.375, 0.5, 0.375, 0.3331, 0.4581, 0.5, 0.375, 0.75, 0.375, 0.75, 0.4581, 0.5, 0.375, 0.9906, 0.375, 0.75, 0.375, 0.75, 0.375, 1.0, 0.375, 1.0, 0.375, 0.9906, 0.125, 0.5, 0.125, 0.75, 0.125, 0.75, 0.125, 0.5, 0.625, 0.75, 0.625, 0.5, 0.625, 0.5, 0.625, 0.75, 0.4581, 0.0, 0.375, 0.25, 0.375, 0.25, 0.4581, 0.0, 0.375, 0.25, 0.375, 0.25, 0.375, 0.5, 0.375, 0.5, 0.4581, 0.5, 0.375, 0.75, 0.375, 0.75, 0.4581, 0.5, 0.375, 0.75, 0.375, 0.75, 0.375, 1.0, 0.375, 1.0, 0.125, 0.5, 0.125, 0.75, 0.125, 0.75, 0.125, 0.5, 0.4581, 0.0, 0.375, 0.25, 0.375, 0.25, 0.4581, 0.0, 0.375, 0.4844, 0.375, 0.25, 0.375, 0.25, 0.375, 0.5, 0.375, 0.5, 0.4581, 0.5, 0.375, 0.75, 0.375, 0.75, 0.4581, 0.5, 0.375, 0.8331, 0.375, 0.75, 0.375, 0.75, 0.375, 1.0, 0.375, 1.0, 0.125, 0.5, 0.125, 0.75, 0.125, 0.75, 0.125, 0.5, 0.4581, 0.0, 0.375, 0.25, 0.375, 0.25, 0.4581, 0.0, 0.375, 0.3331, 0.375, 0.25, 0.375, 0.25, 0.375, 0.5, 0.375, 0.5, 0.4581, 0.5, 0.375, 0.75, 0.375, 0.75, 0.4581, 0.5, 0.375, 0.9559, 0.375, 0.75, 0.375, 0.75, 0.375, 1.0, 0.375, 1.0, 0.125, 0.5, 0.125, 0.75, 0.125, 0.75, 0.125, 0.5, 0.4581, 0.0, 0.375, 0.25, 0.375, 0.25, 0.4581, 0.0, 0.375, 0.3937, 0.375, 0.25, 0.375, 0.25, 0.375, 0.5, 0.375, 0.5, 0.4581, 0.5, 0.375, 0.75, 0.375, 0.75, 0.4581, 0.5, 0.375, 0.8331, 0.375, 0.75, 0.375, 0.75, 0.375, 1.0, 0.375, 1.0, 0.125, 0.5, 0.125, 0.75, 0.125, 0.75, 0.125, 0.5, 0.4581, 0.0, 0.375, 0.25, 0.375, 0.25, 0.4581, 0.0, 0.375, 0.3331, 0.375, 0.25, 0.375, 0.25, 0.375, 0.5, 0.375, 0.5, 0.4581, 0.5, 0.375, 0.75, 0.375, 0.75, 0.4581, 0.5, 0.375, 0.75, 0.375, 0.75, 0.375, 1.0, 0.375, 1.0, 0.125, 0.5, 0.125, 0.75, 0.125, 0.75, 0.125, 0.5, 0.4581, 0.0, 0.375, 0.25, 0.375, 0.25, 0.4581, 0.0, 0.375, 0.25, 0.375, 0.5, 0.375, 0.5, 0.375, 0.25, 0.4581, 0.5, 0.375, 0.75, 0.375, 0.75, 0.4581, 0.5, 0.375, 0.75, 0.375, 0.75, 0.375, 1.0, 0.375, 1.0, 0.125, 0.5, 0.125, 0.75, 0.125, 0.75, 0.125, 0.5, 0.375, 0.25, 0.375, 0.25, 0.375, 0.0, 0.375, 0.0, 0.5674, 0.25, 0.625, 0.25, 0.625, 0.25, 0.5674, 0.25, 0.375, 0.75, 0.375, 0.75, 0.375, 0.5, 0.375, 0.5, 0.5674, 0.75, 0.625, 0.75, 0.625, 0.75, 0.5674, 0.75, 0.625, 0.75, 0.625, 0.75, 0.875, 0.5, 0.875, 0.5, 0.375, 0.25, 0.375, 0.25, 0.375, 0.0, 0.375, 0.0, 0.5674, 0.25, 0.625, 0.25, 0.625, 0.25, 0.5674, 0.25, 0.375, 0.75, 0.375, 0.75, 0.375, 0.5, 0.375, 0.5, 0.5674, 0.75, 0.625, 1.0, 0.625, 0.75, 0.5674, 0.75, 0.625, 0.75, 0.625, 0.75, 0.875, 0.5, 0.875, 0.5, 0.375, 0.25, 0.375, 0.25, 0.375, 0.0, 0.375, 0.0, 0.5674, 0.25, 0.625, 0.25, 0.625, 0.25, 0.5674, 0.25, 0.375, 0.75, 0.375, 0.75, 0.375, 0.5, 0.375, 0.5, 0.5674, 0.75, 0.625, 1.0, 0.625, 0.75, 0.5674, 0.75, 0.625, 0.75, 0.625, 0.75, 0.875, 0.5, 0.875, 0.5, 0.375, 0.25, 0.375, 0.25, 0.375, 0.0, 0.375, 0.0, 0.5674, 0.25, 0.625, 0.25, 0.625, 0.25, 0.5674, 0.25, 0.375, 0.75, 0.375, 0.75, 0.375, 0.5, 0.375, 0.5, 0.5674, 0.75, 0.625, 0.75, 0.625, 0.75, 0.5674, 0.75, 0.625, 0.75, 0.625, 0.75, 0.875, 0.5, 0.875, 0.5, 0.375, 0.0, 0.375, 0.25, 0.375, 0.25, 0.375, 0.0, 0.375, 0.5, 0.375, 0.5, 0.5077, 0.25, 0.5077, 0.25, 0.375, 0.5, 0.375, 0.75, 0.375, 0.75, 0.375, 0.5, 0.375, 1.0, 0.375, 1.0, 0.5077, 0.75, 0.5077, 0.75, 0.125, 0.75, 0.125, 0.75, 0.375, 0.5, 0.375, 0.5, 0.375, 0.0, 0.375, 0.25, 0.375, 0.25, 0.375, 0.0, 0.375, 0.5, 0.375, 0.5, 0.5077, 0.25, 0.5077, 0.25, 0.375, 0.5, 0.375, 0.75, 0.375, 0.75, 0.375, 0.5, 0.375, 1.0, 0.375, 1.0, 0.5077, 0.75, 0.5077, 0.75, 0.125, 0.75, 0.125, 0.75, 0.375, 0.5, 0.375, 0.5, 0.375, 0.0, 0.375, 0.25, 0.375, 0.25, 0.375, 0.0, 0.375, 0.5, 0.375, 0.5, 0.5077, 0.25, 0.5077, 0.25, 0.375, 0.5, 0.375, 0.75, 0.375, 0.75, 0.375, 0.5, 0.375, 1.0, 0.375, 1.0, 0.5077, 0.75, 0.5077, 0.75, 0.125, 0.75, 0.125, 0.75, 0.375, 0.5, 0.375, 0.5, 0.375, 0.0, 0.375, 0.25, 0.375, 0.25, 0.375, 0.0, 0.375, 0.25, 0.375, 0.5, 0.5077, 0.25, 0.5077, 0.25, 0.375, 0.5, 0.375, 0.75, 0.375, 0.75, 0.375, 0.5, 0.375, 1.0, 0.375, 1.0, 0.5077, 0.75, 0.5077, 0.75, 0.125, 0.75, 0.125, 0.75, 0.375, 0.5, 0.375, 0.5, 0.5042, 0.5, 0.5042, 0.5062, 0.5042, 0.5062, 0.5042, 0.5, 0.5042, 0.5, 0.5042, 0.5, 0.5042, 0.5, 0.5042, 0.5, 0.5042, 0.5, 0.5042, 0.5062, 0.5042, 0.5062, 0.5042, 0.5, 0.5042, 0.5062, 0.5042, 0.5062, 0.5042, 0.5062, 0.5042, 0.5062, 0.375, 0.0, 0.625, 0.0, 0.625, 0.25, 0.375, 0.25, 0.375, 0.25, 0.625, 0.25, 0.625, 0.5, 0.375, 0.5, 0.375, 0.5, 0.625, 0.5, 0.625, 0.75, 0.375, 0.75, 0.375, 0.75, 0.625, 0.75, 0.625, 1.0, 0.375, 1.0, 0.125, 0.5, 0.375, 0.5, 0.375, 0.75, 0.125, 0.75, 0.625, 0.5, 0.875, 0.5, 0.875, 0.75, 0.625, 0.75, 0.375, 0.0, 0.625, 0.0, 0.625, 0.25, 0.375, 0.25, 0.375, 0.25, 0.625, 0.25, 0.625, 0.5, 0.375, 0.5, 0.375, 0.5, 0.625, 0.5, 0.625, 0.75, 0.375, 0.75, 0.375, 0.75, 0.625, 0.75, 0.625, 1.0, 0.375, 1.0, 0.125, 0.5, 0.375, 0.5, 0.375, 0.75, 0.125, 0.75, 0.625, 0.5, 0.875, 0.5, 0.875, 0.75, 0.625, 0.75, 0.375, 0.0, 0.625, 0.0, 0.625, 0.25, 0.375, 0.25, 0.375, 0.25, 0.625, 0.25, 0.625, 0.5, 0.375, 0.5, 0.375, 0.5, 0.625, 0.5, 0.625, 0.75, 0.375, 0.75, 0.375, 0.75, 0.625, 0.75, 0.625, 1.0, 0.375, 1.0, 0.125, 0.5, 0.375, 0.5, 0.375, 0.75, 0.125, 0.75, 0.625, 0.5, 0.875, 0.5, 0.875, 0.75, 0.625, 0.75, 0.375, 0.0, 0.625, 0.0, 0.625, 0.25, 0.375, 0.25, 0.375, 0.25, 0.625, 0.25, 0.625, 0.5, 0.375, 0.5, 0.375, 0.5, 0.625, 0.5, 0.625, 0.75, 0.375, 0.75, 0.375, 0.75, 0.625, 0.75, 0.625, 1.0, 0.375, 1.0, 0.125, 0.5, 0.375, 0.5, 0.375, 0.75, 0.125, 0.75, 0.625, 0.5, 0.875, 0.5, 0.875, 0.75, 0.625, 0.75, 0.375, 0.0, 0.625, 0.0, 0.625, 0.25, 0.375, 0.25, 0.375, 0.25, 0.625, 0.25, 0.625, 0.5, 0.375, 0.5, 0.375, 0.5, 0.625, 0.5, 0.625, 0.75, 0.375, 0.75, 0.375, 0.75, 0.625, 0.75, 0.625, 1.0, 0.375, 1.0, 0.125, 0.5, 0.375, 0.5, 0.375, 0.75, 0.125, 0.75, 0.625, 0.5, 0.875, 0.5, 0.875, 0.75, 0.625, 0.75, 0.375, 0.0, 0.625, 0.0, 0.625, 0.25, 0.375, 0.25, 0.375, 0.25, 0.625, 0.25, 0.625, 0.5, 0.375, 0.5, 0.375, 0.5, 0.625, 0.5, 0.625, 0.75, 0.375, 0.75, 0.375, 0.75, 0.625, 0.75, 0.625, 1.0, 0.375, 1.0, 0.125, 0.5, 0.375, 0.5, 0.375, 0.75, 0.125, 0.75, 0.625, 0.5, 0.875, 0.5, 0.875, 0.75, 0.625, 0.75, 0.375, 0.0, 0.625, 0.0, 0.625, 0.25, 0.375, 0.25, 0.375, 0.25, 0.625, 0.25, 0.625, 0.5, 0.375, 0.5, 0.375, 0.5, 0.625, 0.5, 0.625, 0.75, 0.375, 0.75, 0.375, 0.75, 0.625, 0.75, 0.625, 1.0, 0.375, 1.0, 0.125, 0.5, 0.375, 0.5, 0.375, 0.75, 0.125, 0.75, 0.625, 0.5, 0.875, 0.5, 0.875, 0.75, 0.625, 0.75])
me_cube_012.update()

# ---- objects
ob_motel = bpy.data.objects.new('Motel', me_cube_012)

# ---- transforms, parenting, visibility, modifiers, constraints
ob_motel.location = (-0.02341, -0.001354, 0.005838)

# ---- collection membership
col_collection.objects.link(ob_motel)

# ---- scene / render settings (as saved in the file)
scene.frame_start = 1; scene.frame_end = 250; scene.frame_set(1)
scene.render.engine = 'BLENDER_EEVEE_NEXT'
scene.render.bake_bias = 0.0
scene.render.bake_samples = 0
scene.cycles.sampling_pattern = 'TABULATED_SOBOL'
scene.eevee.use_volume_custom_range = False
bpy.context.view_layer.update()

# ---- added for rendering (the .blend has no active camera and no usable light): camera, sun
cam_auto = bpy.data.cameras.new('AutoCamera')
cam_auto.lens = 50.0
cam_auto.sensor_width = 36.0
cam_auto.clip_end = 1000.0
ob_auto_camera = bpy.data.objects.new('AutoCamera', cam_auto)
scene.collection.objects.link(ob_auto_camera)
ob_auto_camera.location = (0.185045, -0.22407, 0.160293)
ob_auto_camera.rotation_euler = (1.09748, -7.21219e-08, 0.694738)
scene.camera = ob_auto_camera
light_auto_sun = bpy.data.lights.new('AutoSun', 'SUN')
light_auto_sun.energy = 3.0
light_auto_sun.angle = 0.0523599
ob_auto_sun = bpy.data.objects.new('AutoSun', light_auto_sun)
scene.collection.objects.link(ob_auto_sun)
ob_auto_sun.rotation_euler = (0.872665, 0.174533, 0.523599)
bpy.context.view_layer.update()
